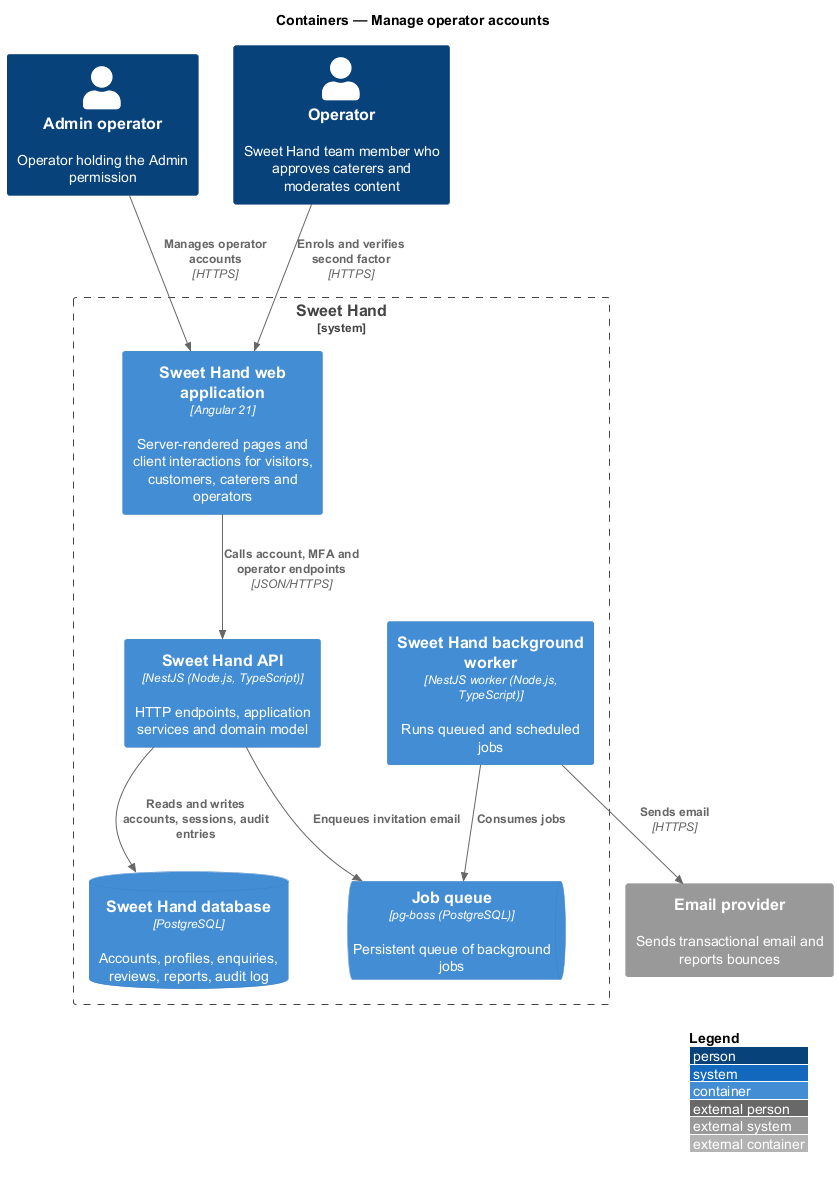

The diagram above was rendered by PlantUML. Its source (embedded in the PNG):
@startuml
!include <C4/C4_Container>
LAYOUT_WITH_LEGEND()
title Containers — Manage operator accounts

Person(admin, "Admin operator", "Operator holding the Admin permission")
Person(operator, "Operator", "Sweet Hand team member who approves caterers and moderates content")
System_Boundary(sweethand, "Sweet Hand") {
  Container(web, "Sweet Hand web application", "Angular 21", "Server-rendered pages and client interactions for visitors, customers, caterers and operators")
  Container(api, "Sweet Hand API", "NestJS (Node.js, TypeScript)", "HTTP endpoints, application services and domain model")
  Container(worker, "Sweet Hand background worker", "NestJS worker (Node.js, TypeScript)", "Runs queued and scheduled jobs")
  ContainerDb(db, "Sweet Hand database", "PostgreSQL", "Accounts, profiles, enquiries, reviews, reports, audit log")
  ContainerQueue(queue, "Job queue", "pg-boss (PostgreSQL)", "Persistent queue of background jobs")
}
System_Ext(email, "Email provider", "Sends transactional email and reports bounces")

Rel(admin, web, "Manages operator accounts", "HTTPS")
Rel(operator, web, "Enrols and verifies second factor", "HTTPS")
Rel(web, api, "Calls account, MFA and operator endpoints", "JSON/HTTPS")
Rel(api, db, "Reads and writes accounts, sessions, audit entries")
Rel(api, queue, "Enqueues invitation email")
Rel(worker, queue, "Consumes jobs")
Rel(worker, email, "Sends email", "HTTPS")
@enduml